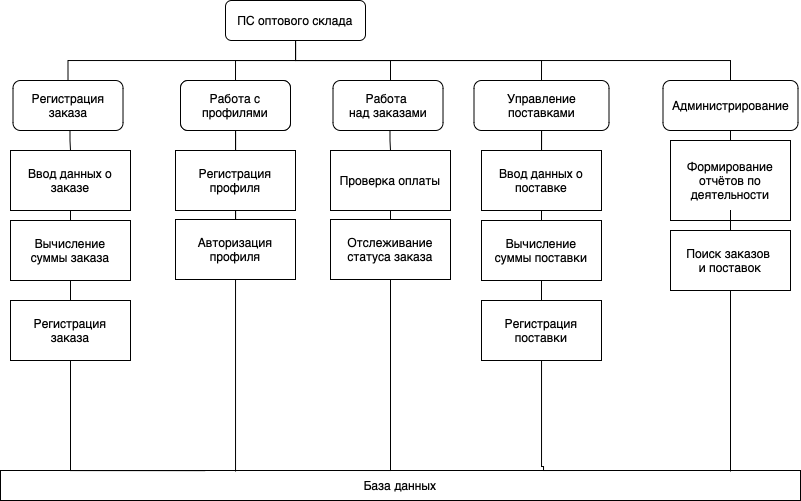

The diagram above was exported from draw.io. Its source (the exported page's mxGraphModel, read from the mxfile embedded in the PNG):
<mxGraphModel dx="874" dy="521" grid="1" gridSize="10" guides="1" tooltips="1" connect="1" arrows="1" fold="1" page="1" pageScale="1" pageWidth="827" pageHeight="1169" math="0" shadow="0">
  <root>
    <mxCell id="0" />
    <mxCell id="1" parent="0" />
    <mxCell id="H7huvVuS8EwIOP_XFBld-9" style="edgeStyle=orthogonalEdgeStyle;rounded=0;orthogonalLoop=1;jettySize=auto;html=1;entryX=0.5;entryY=0;entryDx=0;entryDy=0;endArrow=none;endFill=0;" parent="1" source="xEKsaEuDqksqCD2JTHV4-3" target="xEKsaEuDqksqCD2JTHV4-4" edge="1">
      <mxGeometry relative="1" as="geometry">
        <Array as="points">
          <mxPoint x="645" y="510" />
          <mxPoint x="891" y="510" />
        </Array>
      </mxGeometry>
    </mxCell>
    <mxCell id="H7huvVuS8EwIOP_XFBld-10" style="edgeStyle=orthogonalEdgeStyle;rounded=0;orthogonalLoop=1;jettySize=auto;html=1;entryX=0.5;entryY=0;entryDx=0;entryDy=0;endArrow=none;endFill=0;" parent="1" source="xEKsaEuDqksqCD2JTHV4-3" target="xEKsaEuDqksqCD2JTHV4-6" edge="1">
      <mxGeometry relative="1" as="geometry">
        <Array as="points">
          <mxPoint x="645" y="510" />
          <mxPoint x="740" y="510" />
          <mxPoint x="740" y="530" />
        </Array>
      </mxGeometry>
    </mxCell>
    <mxCell id="H7huvVuS8EwIOP_XFBld-11" style="edgeStyle=orthogonalEdgeStyle;rounded=0;orthogonalLoop=1;jettySize=auto;html=1;entryX=0.5;entryY=0;entryDx=0;entryDy=0;endArrow=none;endFill=0;" parent="1" source="xEKsaEuDqksqCD2JTHV4-3" target="xEKsaEuDqksqCD2JTHV4-5" edge="1">
      <mxGeometry relative="1" as="geometry">
        <Array as="points">
          <mxPoint x="645" y="510" />
          <mxPoint x="1080" y="510" />
        </Array>
      </mxGeometry>
    </mxCell>
    <mxCell id="Y7o4-KtCDhPk6ApjuI_q-10" style="edgeStyle=orthogonalEdgeStyle;rounded=0;orthogonalLoop=1;jettySize=auto;html=1;entryX=0.5;entryY=0;entryDx=0;entryDy=0;endArrow=none;endFill=0;" parent="1" source="xEKsaEuDqksqCD2JTHV4-3" target="Y7o4-KtCDhPk6ApjuI_q-2" edge="1">
      <mxGeometry relative="1" as="geometry">
        <Array as="points">
          <mxPoint x="645" y="510" />
          <mxPoint x="585" y="510" />
        </Array>
      </mxGeometry>
    </mxCell>
    <mxCell id="Y7o4-KtCDhPk6ApjuI_q-19" style="edgeStyle=orthogonalEdgeStyle;rounded=0;orthogonalLoop=1;jettySize=auto;html=1;entryX=0.5;entryY=0;entryDx=0;entryDy=0;endArrow=none;endFill=0;" parent="1" source="xEKsaEuDqksqCD2JTHV4-3" target="Y7o4-KtCDhPk6ApjuI_q-13" edge="1">
      <mxGeometry relative="1" as="geometry">
        <Array as="points">
          <mxPoint x="645" y="510" />
          <mxPoint x="417" y="510" />
        </Array>
      </mxGeometry>
    </mxCell>
    <mxCell id="xEKsaEuDqksqCD2JTHV4-3" value="ПС оптового склада" style="rounded=1;whiteSpace=wrap;html=1;" parent="1" vertex="1">
      <mxGeometry x="575" y="450" width="140" height="40" as="geometry" />
    </mxCell>
    <mxCell id="H7huvVuS8EwIOP_XFBld-14" style="edgeStyle=orthogonalEdgeStyle;rounded=0;orthogonalLoop=1;jettySize=auto;html=1;entryX=0.5;entryY=0;entryDx=0;entryDy=0;endArrow=none;endFill=0;" parent="1" source="xEKsaEuDqksqCD2JTHV4-4" target="H7huvVuS8EwIOP_XFBld-12" edge="1">
      <mxGeometry relative="1" as="geometry" />
    </mxCell>
    <mxCell id="xEKsaEuDqksqCD2JTHV4-4" value="Управление поставками" style="rounded=1;whiteSpace=wrap;html=1;" parent="1" vertex="1">
      <mxGeometry x="823.5" y="530" width="135" height="50" as="geometry" />
    </mxCell>
    <mxCell id="H7huvVuS8EwIOP_XFBld-8" style="edgeStyle=orthogonalEdgeStyle;rounded=0;orthogonalLoop=1;jettySize=auto;html=1;entryX=0.5;entryY=0;entryDx=0;entryDy=0;endArrow=none;endFill=0;" parent="1" source="xEKsaEuDqksqCD2JTHV4-5" edge="1">
      <mxGeometry relative="1" as="geometry">
        <mxPoint x="1080" y="600" as="targetPoint" />
      </mxGeometry>
    </mxCell>
    <mxCell id="xEKsaEuDqksqCD2JTHV4-5" value="Администрирование" style="rounded=1;whiteSpace=wrap;html=1;" parent="1" vertex="1">
      <mxGeometry x="1012.5" y="530" width="135" height="50" as="geometry" />
    </mxCell>
    <mxCell id="H7huvVuS8EwIOP_XFBld-2" style="edgeStyle=orthogonalEdgeStyle;rounded=0;orthogonalLoop=1;jettySize=auto;html=1;exitX=0.5;exitY=1;exitDx=0;exitDy=0;entryX=0.5;entryY=0;entryDx=0;entryDy=0;endArrow=none;endFill=0;" parent="1" source="xEKsaEuDqksqCD2JTHV4-6" target="xEKsaEuDqksqCD2JTHV4-11" edge="1">
      <mxGeometry relative="1" as="geometry">
        <Array as="points">
          <mxPoint x="739.51" y="580" />
          <mxPoint x="739.51" y="590" />
        </Array>
        <mxPoint x="815" y="580" as="sourcePoint" />
      </mxGeometry>
    </mxCell>
    <mxCell id="xEKsaEuDqksqCD2JTHV4-6" value="Работа&amp;nbsp;&lt;div&gt;над заказами&lt;/div&gt;" style="rounded=1;whiteSpace=wrap;html=1;" parent="1" vertex="1">
      <mxGeometry x="682.51" y="530" width="110" height="50" as="geometry" />
    </mxCell>
    <mxCell id="xEKsaEuDqksqCD2JTHV4-7" value="База данных" style="rounded=0;whiteSpace=wrap;html=1;" parent="1" vertex="1">
      <mxGeometry x="350" y="920" width="800" height="30" as="geometry" />
    </mxCell>
    <mxCell id="H7huvVuS8EwIOP_XFBld-5" style="edgeStyle=orthogonalEdgeStyle;rounded=0;orthogonalLoop=1;jettySize=auto;html=1;exitX=0.5;exitY=1;exitDx=0;exitDy=0;entryX=0.5;entryY=0;entryDx=0;entryDy=0;endArrow=none;endFill=0;" parent="1" edge="1">
      <mxGeometry relative="1" as="geometry">
        <mxPoint x="1080" y="660" as="sourcePoint" />
        <mxPoint x="1080" y="669" as="targetPoint" />
      </mxGeometry>
    </mxCell>
    <mxCell id="xEKsaEuDqksqCD2JTHV4-10" value="Формирование отчётов по деятельности" style="rounded=0;whiteSpace=wrap;html=1;" parent="1" vertex="1">
      <mxGeometry x="1020" y="590" width="120" height="80" as="geometry" />
    </mxCell>
    <mxCell id="xEKsaEuDqksqCD2JTHV4-23" style="edgeStyle=orthogonalEdgeStyle;rounded=0;orthogonalLoop=1;jettySize=auto;html=1;exitX=0.5;exitY=1;exitDx=0;exitDy=0;entryX=0.5;entryY=0;entryDx=0;entryDy=0;endArrow=none;endFill=0;" parent="1" source="xEKsaEuDqksqCD2JTHV4-11" target="xEKsaEuDqksqCD2JTHV4-13" edge="1">
      <mxGeometry relative="1" as="geometry" />
    </mxCell>
    <mxCell id="xEKsaEuDqksqCD2JTHV4-11" value="Проверка оплаты" style="rounded=0;whiteSpace=wrap;html=1;" parent="1" vertex="1">
      <mxGeometry x="680" y="600" width="120" height="60" as="geometry" />
    </mxCell>
    <mxCell id="xEKsaEuDqksqCD2JTHV4-13" value="Отслеживание статуса заказа" style="rounded=0;whiteSpace=wrap;html=1;" parent="1" vertex="1">
      <mxGeometry x="680" y="669" width="120" height="60" as="geometry" />
    </mxCell>
    <mxCell id="xEKsaEuDqksqCD2JTHV4-18" style="edgeStyle=orthogonalEdgeStyle;rounded=0;orthogonalLoop=1;jettySize=auto;html=1;endArrow=none;endFill=0;exitX=0.5;exitY=1;exitDx=0;exitDy=0;" parent="1" source="xEKsaEuDqksqCD2JTHV4-13" edge="1">
      <mxGeometry relative="1" as="geometry">
        <mxPoint x="680" y="920" as="targetPoint" />
        <Array as="points">
          <mxPoint x="740" y="920" />
        </Array>
        <mxPoint x="740" y="800" as="sourcePoint" />
      </mxGeometry>
    </mxCell>
    <mxCell id="H7huvVuS8EwIOP_XFBld-15" style="edgeStyle=orthogonalEdgeStyle;rounded=0;orthogonalLoop=1;jettySize=auto;html=1;exitX=0.5;exitY=1;exitDx=0;exitDy=0;entryX=0.5;entryY=0;entryDx=0;entryDy=0;endArrow=none;endFill=0;" parent="1" source="H7huvVuS8EwIOP_XFBld-12" target="H7huvVuS8EwIOP_XFBld-13" edge="1">
      <mxGeometry relative="1" as="geometry" />
    </mxCell>
    <mxCell id="H7huvVuS8EwIOP_XFBld-12" value="Ввод данных о поставке" style="rounded=0;whiteSpace=wrap;html=1;" parent="1" vertex="1">
      <mxGeometry x="831" y="600" width="120" height="60" as="geometry" />
    </mxCell>
    <mxCell id="H7huvVuS8EwIOP_XFBld-13" value="Регистрация&lt;div&gt;поставки&lt;/div&gt;" style="rounded=0;whiteSpace=wrap;html=1;" parent="1" vertex="1">
      <mxGeometry x="831" y="750" width="120" height="60" as="geometry" />
    </mxCell>
    <mxCell id="H7huvVuS8EwIOP_XFBld-16" style="edgeStyle=orthogonalEdgeStyle;rounded=0;orthogonalLoop=1;jettySize=auto;html=1;endArrow=none;endFill=0;entryX=0.75;entryY=0;entryDx=0;entryDy=0;" parent="1" source="H7huvVuS8EwIOP_XFBld-13" target="xEKsaEuDqksqCD2JTHV4-7" edge="1">
      <mxGeometry relative="1" as="geometry">
        <mxPoint x="840" y="916" as="targetPoint" />
        <Array as="points">
          <mxPoint x="891" y="916" />
          <mxPoint x="893" y="916" />
        </Array>
      </mxGeometry>
    </mxCell>
    <mxCell id="H7huvVuS8EwIOP_XFBld-19" style="edgeStyle=orthogonalEdgeStyle;rounded=0;orthogonalLoop=1;jettySize=auto;html=1;endArrow=none;endFill=0;" parent="1" source="Y7o4-KtCDhPk6ApjuI_q-9" edge="1">
      <mxGeometry relative="1" as="geometry">
        <Array as="points">
          <mxPoint x="1080" y="921" />
        </Array>
        <mxPoint x="1080" y="921" as="targetPoint" />
      </mxGeometry>
    </mxCell>
    <mxCell id="Y7o4-KtCDhPk6ApjuI_q-2" value="Отслеживание статуса заказа" style="rounded=1;whiteSpace=wrap;html=1;" parent="1" vertex="1">
      <mxGeometry x="530" y="530" width="110" height="50" as="geometry" />
    </mxCell>
    <mxCell id="Y7o4-KtCDhPk6ApjuI_q-7" style="edgeStyle=orthogonalEdgeStyle;rounded=0;orthogonalLoop=1;jettySize=auto;html=1;endArrow=none;endFill=0;" parent="1" source="Y7o4-KtCDhPk6ApjuI_q-3" target="Y7o4-KtCDhPk6ApjuI_q-4" edge="1">
      <mxGeometry relative="1" as="geometry" />
    </mxCell>
    <mxCell id="Y7o4-KtCDhPk6ApjuI_q-3" value="Работа с профилями" style="rounded=1;whiteSpace=wrap;html=1;" parent="1" vertex="1">
      <mxGeometry x="530" y="530" width="110" height="50" as="geometry" />
    </mxCell>
    <mxCell id="Y7o4-KtCDhPk6ApjuI_q-6" style="edgeStyle=orthogonalEdgeStyle;rounded=0;orthogonalLoop=1;jettySize=auto;html=1;endArrow=none;endFill=0;" parent="1" source="Y7o4-KtCDhPk6ApjuI_q-5" target="Y7o4-KtCDhPk6ApjuI_q-4" edge="1">
      <mxGeometry relative="1" as="geometry" />
    </mxCell>
    <mxCell id="Y7o4-KtCDhPk6ApjuI_q-12" style="edgeStyle=orthogonalEdgeStyle;rounded=0;orthogonalLoop=1;jettySize=auto;html=1;exitX=0.5;exitY=1;exitDx=0;exitDy=0;entryX=0.5;entryY=0;entryDx=0;entryDy=0;endArrow=none;endFill=0;" parent="1" source="Y7o4-KtCDhPk6ApjuI_q-13" target="Y7o4-KtCDhPk6ApjuI_q-15" edge="1">
      <mxGeometry relative="1" as="geometry">
        <Array as="points">
          <mxPoint x="419.51" y="580" />
          <mxPoint x="419.51" y="590" />
        </Array>
        <mxPoint x="495" y="580" as="sourcePoint" />
      </mxGeometry>
    </mxCell>
    <mxCell id="Y7o4-KtCDhPk6ApjuI_q-13" value="Регистрация&lt;div&gt;заказа&lt;/div&gt;" style="rounded=1;whiteSpace=wrap;html=1;" parent="1" vertex="1">
      <mxGeometry x="362.51" y="530" width="110" height="50" as="geometry" />
    </mxCell>
    <mxCell id="Y7o4-KtCDhPk6ApjuI_q-14" style="edgeStyle=orthogonalEdgeStyle;rounded=0;orthogonalLoop=1;jettySize=auto;html=1;exitX=0.5;exitY=1;exitDx=0;exitDy=0;entryX=0.5;entryY=0;entryDx=0;entryDy=0;endArrow=none;endFill=0;" parent="1" source="Y7o4-KtCDhPk6ApjuI_q-15" target="Y7o4-KtCDhPk6ApjuI_q-17" edge="1">
      <mxGeometry relative="1" as="geometry" />
    </mxCell>
    <mxCell id="Y7o4-KtCDhPk6ApjuI_q-15" value="Ввод данных о заказе" style="rounded=0;whiteSpace=wrap;html=1;" parent="1" vertex="1">
      <mxGeometry x="360" y="600" width="120" height="60" as="geometry" />
    </mxCell>
    <mxCell id="Y7o4-KtCDhPk6ApjuI_q-17" value="Регистрация&lt;div&gt;заказа&lt;/div&gt;" style="rounded=0;whiteSpace=wrap;html=1;" parent="1" vertex="1">
      <mxGeometry x="360" y="750" width="120" height="60" as="geometry" />
    </mxCell>
    <mxCell id="Y7o4-KtCDhPk6ApjuI_q-20" style="edgeStyle=orthogonalEdgeStyle;rounded=0;orthogonalLoop=1;jettySize=auto;html=1;endArrow=none;endFill=0;" parent="1" source="Y7o4-KtCDhPk6ApjuI_q-2" edge="1">
      <mxGeometry relative="1" as="geometry">
        <Array as="points">
          <mxPoint x="585" y="921" />
        </Array>
        <mxPoint x="585" y="921" as="targetPoint" />
      </mxGeometry>
    </mxCell>
    <mxCell id="Y7o4-KtCDhPk6ApjuI_q-21" style="edgeStyle=orthogonalEdgeStyle;rounded=0;orthogonalLoop=1;jettySize=auto;html=1;entryX=0.256;entryY=0.005;entryDx=0;entryDy=0;entryPerimeter=0;endArrow=none;endFill=0;exitX=0.5;exitY=1;exitDx=0;exitDy=0;" parent="1" source="Y7o4-KtCDhPk6ApjuI_q-17" target="xEKsaEuDqksqCD2JTHV4-7" edge="1">
      <mxGeometry relative="1" as="geometry">
        <mxPoint x="420" y="800" as="sourcePoint" />
        <Array as="points">
          <mxPoint x="420" y="920" />
        </Array>
      </mxGeometry>
    </mxCell>
    <mxCell id="Y7o4-KtCDhPk6ApjuI_q-5" value="Авторизация профиля" style="rounded=0;whiteSpace=wrap;html=1;" parent="1" vertex="1">
      <mxGeometry x="525" y="669" width="120" height="60" as="geometry" />
    </mxCell>
    <mxCell id="Y7o4-KtCDhPk6ApjuI_q-4" value="Регистрация профиля" style="rounded=0;whiteSpace=wrap;html=1;" parent="1" vertex="1">
      <mxGeometry x="525" y="600" width="120" height="60" as="geometry" />
    </mxCell>
    <mxCell id="WpIB2pyrkAlTOyFufT4I-1" value="" style="edgeStyle=orthogonalEdgeStyle;rounded=0;orthogonalLoop=1;jettySize=auto;html=1;endArrow=none;endFill=0;" parent="1" source="xEKsaEuDqksqCD2JTHV4-10" target="Y7o4-KtCDhPk6ApjuI_q-9" edge="1">
      <mxGeometry relative="1" as="geometry">
        <Array as="points" />
        <mxPoint x="1080" y="921" as="targetPoint" />
        <mxPoint x="1080" y="670" as="sourcePoint" />
      </mxGeometry>
    </mxCell>
    <mxCell id="Y7o4-KtCDhPk6ApjuI_q-9" value="Поиск заказов&amp;nbsp;&lt;div&gt;и поставок&lt;/div&gt;" style="rounded=0;whiteSpace=wrap;html=1;" parent="1" vertex="1">
      <mxGeometry x="1020" y="680" width="120" height="60" as="geometry" />
    </mxCell>
    <mxCell id="dvus4AnYZvgA5m3e1vx2-1" value="Вычисление&lt;div&gt;суммы заказа&lt;/div&gt;" style="rounded=0;whiteSpace=wrap;html=1;" vertex="1" parent="1">
      <mxGeometry x="360" y="670" width="120" height="60" as="geometry" />
    </mxCell>
    <mxCell id="dvus4AnYZvgA5m3e1vx2-2" value="Вычисление&lt;div&gt;суммы поставки&lt;/div&gt;" style="rounded=0;whiteSpace=wrap;html=1;" vertex="1" parent="1">
      <mxGeometry x="831" y="670" width="120" height="60" as="geometry" />
    </mxCell>
  </root>
</mxGraphModel>